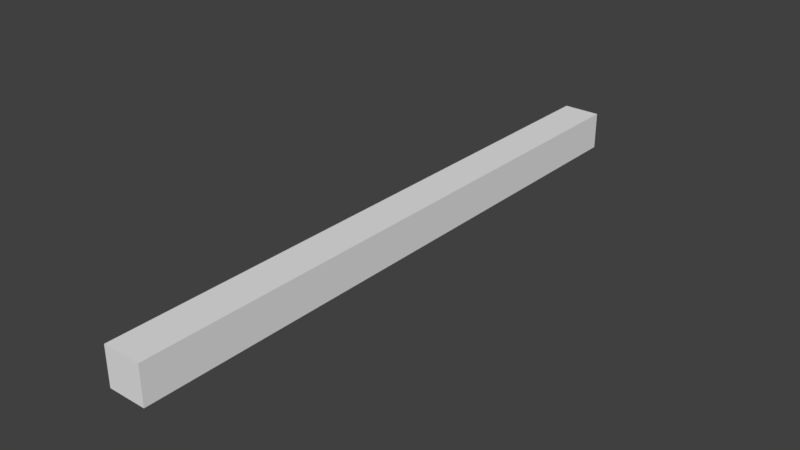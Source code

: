 # Source: CornerFill_4x.25x.25.blend  (saved by Blender 2.78.0; exported with 4.5.12 LTS)
import bpy
from mathutils import Matrix  # noqa: F401  (used for matrix-valued properties, if any)

bpy.ops.wm.read_factory_settings(use_empty=True)
scene = bpy.context.scene
scene.name = 'Scene'

# ---- collections
col_collection_1 = bpy.data.collections.new('Collection 1'); scene.collection.children.link(col_collection_1)

# ---- world
world_world = bpy.data.worlds.new('World'); scene.world = world_world
world_world.color = (0.05088, 0.05088, 0.05088)
world_world.use_sun_shadow = False
world_world.sun_shadow_jitter_overblur = 0.0
world_world.cycles.sampling_method = 'MANUAL'

# ---- meshes
me_plane = bpy.data.meshes.new('Plane')
me_plane.from_pydata([(-2.0, 0.0, 0.0), (0.0, 0.0, 0.0), (-2.0, 0.0, 0.25), (0.0, 0.0, 0.25), (0.0, 4.0, 0.0), (-2.0, 4.0, 0.0), (0.0, 4.0, 0.25), (-2.0, 4.0, 0.25)], [], [(3, 6, 7, 2), (1, 4, 6, 3), (2, 7, 5, 0), (0, 1, 3, 2), (4, 5, 7, 6), (0, 5, 4, 1)])
me_plane.use_remesh_preserve_volume = False
me_plane.use_remesh_preserve_attributes = False
me_plane.use_mirror_vertex_groups = False
me_plane.update()

# ---- objects
ob_plane = bpy.data.objects.new('Plane', me_plane)

# ---- transforms, parenting, visibility, modifiers, constraints
ob_plane.location = (0.0, 0.0, 0.0)
ob_plane.scale = (0.125, 1.0, 1.0)
ob_plane.lineart.crease_threshold = 0.0

# ---- collection membership
col_collection_1.objects.link(ob_plane)

# ---- scene / render settings (as saved in the file)
scene.frame_start = 1; scene.frame_end = 250; scene.frame_set(1)
scene.render.engine = 'BLENDER_EEVEE_NEXT'
scene.render.resolution_percentage = 50
scene.render.dither_intensity = 0.0
scene.cycles.use_denoising = False
scene.cycles.samples = 128
scene.cycles.sampling_pattern = 'TABULATED_SOBOL'
scene.cycles.light_sampling_threshold = 0.0
scene.cycles.use_adaptive_sampling = False
scene.cycles.use_light_tree = False
scene.cycles.blur_glossy = 0.0
scene.cycles.sample_clamp_indirect = 0.0
scene.view_settings.view_transform = 'Standard'
bpy.context.view_layer.update()

# ---- added for rendering (the .blend has no active camera and no usable light): camera, sun
cam_auto = bpy.data.cameras.new('AutoCamera')
cam_auto.lens = 50.0
cam_auto.sensor_width = 36.0
cam_auto.clip_end = 1000.0
ob_auto_camera = bpy.data.objects.new('AutoCamera', cam_auto)
scene.collection.objects.link(ob_auto_camera)
ob_auto_camera.location = (3.59033, -2.45839, 3.09726)
ob_auto_camera.rotation_euler = (1.09748, -7.21219e-08, 0.694738)
scene.camera = ob_auto_camera
light_auto_sun = bpy.data.lights.new('AutoSun', 'SUN')
light_auto_sun.energy = 3.0
light_auto_sun.angle = 0.0523599
ob_auto_sun = bpy.data.objects.new('AutoSun', light_auto_sun)
scene.collection.objects.link(ob_auto_sun)
ob_auto_sun.rotation_euler = (0.872665, 0.174533, 0.523599)
bpy.context.view_layer.update()
